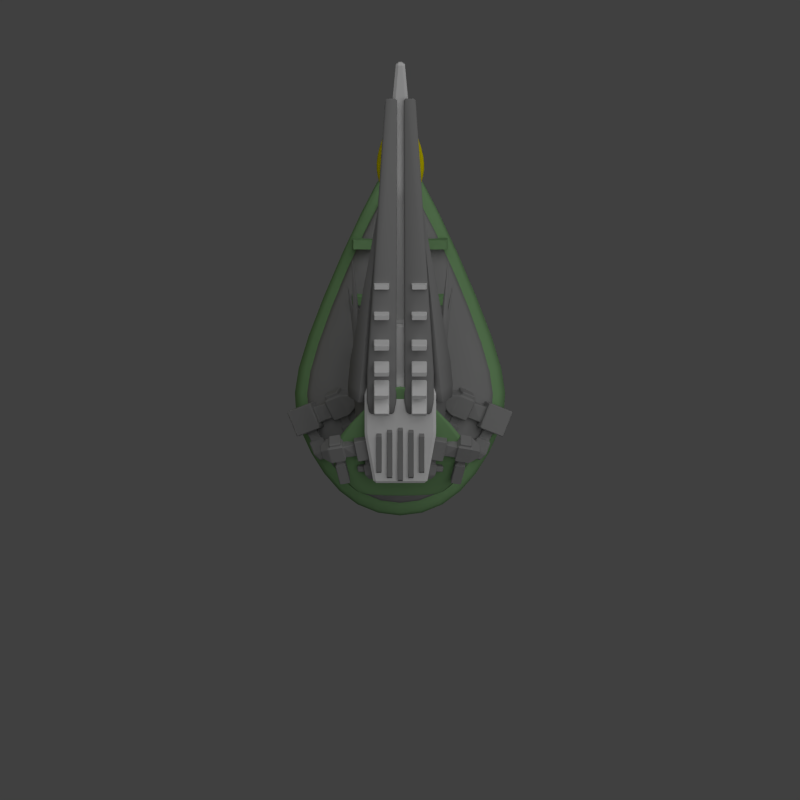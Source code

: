 # Source: sunbeam_turret.blend  (saved by Blender 2.69.0; exported with 4.5.12 LTS)
import bpy
from mathutils import Matrix  # noqa: F401  (used for matrix-valued properties, if any)

bpy.ops.wm.read_factory_settings(use_empty=True)
scene = bpy.context.scene
scene.name = 'Scene'

# ---- collections
col_collection_1 = bpy.data.collections.new('Collection 1'); scene.collection.children.link(col_collection_1)

# ---- materials (node trees are filled in below, after node groups)
mat_material_002 = bpy.data.materials.new('Material.002')
mat_material_002.alpha_threshold = 0.0
mat_material_002.use_transparent_shadow = False
mat_material_002.diffuse_color = (0.2668, 0.2668, 0.2668, 1.0)
mat_material_002.roughness = 0.5
mat_material_002.specular_intensity = 0.3584
mat_material_002.line_color = (0.0, 0.0, 0.0, 1.0)
mat_material_001 = bpy.data.materials.new('Material.001')
mat_material_001.alpha_threshold = 0.0
mat_material_001.use_transparent_shadow = False
mat_material_001.roughness = 0.5
mat_material_001.line_color = (0.0, 0.0, 0.0, 1.0)
mat_material_003 = bpy.data.materials.new('Material.003')
mat_material_003.alpha_threshold = 0.0
mat_material_003.use_transparent_shadow = False
mat_material_003.diffuse_color = (0.8, 0.6986, 0.0, 1.0)
mat_material_003.roughness = 0.5
mat_material_003.line_color = (0.0, 0.0, 0.0, 1.0)
mat_material_004 = bpy.data.materials.new('Material.004')
mat_material_004.alpha_threshold = 0.0
mat_material_004.use_transparent_shadow = False
mat_material_004.diffuse_color = (0.2055, 0.3844, 0.1738, 1.0)
mat_material_004.roughness = 0.5
mat_material_004.specular_intensity = 0.323
mat_material_004.line_color = (0.0, 0.0, 0.0, 1.0)

# ---- material node trees

# ---- world
world_world = bpy.data.worlds.new('World'); scene.world = world_world
world_world.color = (0.05088, 0.05088, 0.05088)
world_world.use_sun_shadow = False
world_world.sun_shadow_jitter_overblur = 0.0
world_world.cycles.sampling_method = 'MANUAL'
world_world.cycles.sample_map_resolution = 256

# ---- cameras
cam_camera = bpy.data.cameras.new('Camera')
cam_camera.type = 'ORTHO'
cam_camera.clip_end = 100.0
cam_camera.lens = 35.0
cam_camera.sensor_width = 32.0
cam_camera.sensor_height = 18.0
cam_camera.ortho_scale = 30.0
cam_camera.dof.focus_distance = 0.0
cam_camera.dof.aperture_fstop = 128.0

# ---- lights
light_sun = bpy.data.lights.new('Sun', 'SUN')
light_sun.transmission_factor = 0.0
light_sun.angle = 1.571
light_sun.energy = 1.0
light_sun.shadow_buffer_clip_start = 0.5
light_sun.shadow_soft_size = 1.0
light_sun.shadow_cascade_max_distance = 1000.0
light_sun.cycles.use_multiple_importance_sampling = False
light_lamp = bpy.data.lights.new('Lamp', 'POINT')
light_lamp.color = (1.0, 0.8766, 0.0)
light_lamp.transmission_factor = 0.0
light_lamp.cutoff_distance = 30.0
light_lamp.energy = 100.0
light_lamp.shadow_buffer_clip_start = 1.001
light_lamp.shadow_soft_size = 1.0
light_lamp.shadow_maximum_resolution = 0.006
light_lamp.use_absolute_resolution = True
light_lamp.cycles.use_multiple_importance_sampling = False

# ---- meshes
me_cube_028 = bpy.data.meshes.new('Cube.028')
me_cube_028.from_pydata([(-3.7, -1.0, -1.0), (-3.7, 1.0, -1.0), (3.7, 1.0, -1.0), (3.7, -1.0, -1.0), (-3.7, -1.0, 1.0), (-3.7, 1.0, 1.0), (3.7, 1.0, 1.0), (3.7, -1.0, 1.0), (-0.2344, 8.0, -0.06336), (0.2344, 8.0, -0.06336), (-0.2344, 8.0, 0.06336), (0.2344, 8.0, 0.06336), (-1.584, -4.0, -0.4281), (1.584, -4.0, -0.4281), (-1.584, -4.0, 0.4281), (1.584, -4.0, 0.4281)], [], [(4, 5, 1, 0), (2, 1, 8, 9), (6, 7, 3, 2), (0, 3, 13, 12), (0, 1, 2, 3), (7, 6, 5, 4), (10, 11, 9, 8), (6, 2, 9, 11), (5, 6, 11, 10), (1, 5, 10, 8), (15, 14, 12, 13), (7, 4, 14, 15), (3, 7, 15, 13), (4, 0, 12, 14)])
me_cube_028.polygons.foreach_set('use_smooth', [True] * 14)
me_cube_028.materials.append(mat_material_002)
me_cube_028.use_remesh_preserve_volume = False
me_cube_028.use_remesh_preserve_attributes = False
me_cube_028.use_mirror_vertex_groups = False
me_cube_028.update()
me_cube_023 = bpy.data.meshes.new('Cube.023')
me_cube_023.from_pydata([(-1.255, -0.6939, -0.1661), (-1.255, 0.4134, -0.1661), (-0.1476, 0.4134, -0.1661), (-0.1476, -0.6939, -0.1661), (-1.255, -0.6939, 0.1661), (-1.255, 0.4134, 0.1661), (-0.1476, 0.4134, 0.1661), (-0.1476, -0.6939, 0.1661), (-0.5721, 11.11, -0.06644), (-0.1292, 11.11, -0.06644), (-0.5721, 11.11, 0.06644), (-0.1292, 11.11, 0.06644), (-1.152, -1.185, -0.1353), (-0.2504, -1.185, -0.1353), (-1.152, -1.185, 0.1353), (-0.2504, -1.185, 0.1353)], [], [(4, 5, 1, 0), (2, 1, 8, 9), (6, 7, 3, 2), (0, 3, 13, 12), (0, 1, 2, 3), (7, 6, 5, 4), (10, 11, 9, 8), (6, 2, 9, 11), (5, 6, 11, 10), (1, 5, 10, 8), (15, 14, 12, 13), (7, 4, 14, 15), (3, 7, 15, 13), (4, 0, 12, 14)])
me_cube_023.polygons.foreach_set('use_smooth', [True] * 14)
me_cube_023.materials.append(mat_material_002)
me_cube_023.use_remesh_preserve_volume = False
me_cube_023.use_remesh_preserve_attributes = False
me_cube_023.use_mirror_vertex_groups = False
me_cube_023.update()
me_cube_022 = bpy.data.meshes.new('Cube.022')
me_cube_022.from_pydata([(-1.725, -0.3957, -1.135), (-1.636, 0.5553, -1.135), (-1.189, 0.5136, -0.2915), (-1.278, -0.4374, -0.2915), (-1.976, -0.3722, -1.0), (-1.888, 0.5788, -1.0), (-1.441, 0.5371, -0.1571), (-1.53, -0.4139, -0.1571), (-0.787, 6.87, -0.452), (-0.7559, 6.867, -0.3932), (-0.8045, 6.872, -0.4426), (-0.7734, 6.869, -0.3839), (-1.746, -0.819, -1.044), (-1.382, -0.8529, -0.3574), (-1.951, -0.7998, -0.9346), (-1.588, -0.8338, -0.2479)], [], [(4, 5, 1, 0), (2, 1, 8, 9), (6, 7, 3, 2), (0, 3, 13, 12), (0, 1, 2, 3), (7, 6, 5, 4), (10, 11, 9, 8), (6, 2, 9, 11), (5, 6, 11, 10), (1, 5, 10, 8), (15, 14, 12, 13), (7, 4, 14, 15), (3, 7, 15, 13), (4, 0, 12, 14)])
me_cube_022.polygons.foreach_set('use_smooth', [True] * 14)
me_cube_022.materials.append(mat_material_002)
me_cube_022.use_remesh_preserve_volume = False
me_cube_022.use_remesh_preserve_attributes = False
me_cube_022.use_mirror_vertex_groups = False
me_cube_022.update()
me_cube_021 = bpy.data.meshes.new('Cube.021')
me_cube_021.from_pydata([(-1.0, -1.0, -1.0), (-1.341, 1.0, -1.341), (1.341, 1.0, -1.341), (1.0, -1.0, -1.0), (-1.0, -1.0, 1.0), (-1.341, 1.0, 1.341), (1.341, 1.0, 1.341), (1.0, -1.0, 1.0), (-1.341, 2.656, -1.341), (1.341, 2.656, -1.341), (-1.341, 2.656, 1.341), (1.341, 2.656, 1.341), (-0.8341, 3.253, -0.8341), (0.8341, 3.253, -0.8341), (-0.8341, 3.253, 0.8341), (0.8341, 3.253, 0.8341), (-0.8341, 5.253, -0.8341), (0.8341, 5.253, -0.8341), (-0.8341, 5.253, 0.8341), (0.8341, 5.253, 0.8341), (-0.4171, 5.253, -0.4171), (0.4171, 5.253, -0.4171), (-0.4171, 5.253, 0.4171), (0.4171, 5.253, 0.4171), (-0.4171, 9.797, -0.4853), (0.4171, 9.797, -0.4853), (-0.4171, 9.797, 0.3489), (0.4171, 9.797, 0.3489), (-0.5511, 10.4, -0.6193), (0.5511, 10.4, -0.6193), (-0.5511, 10.4, 0.4829), (0.5511, 10.4, 0.4829), (-0.5511, 10.94, -0.6193), (0.5511, 10.94, -0.6193), (-0.5511, 10.94, 0.4829), (0.5511, 10.94, 0.4829), (-0.1629, 15.45, -0.2311), (0.1629, 15.45, -0.2311), (-0.1629, 15.45, 0.09471), (0.1629, 15.45, 0.09471)], [], [(4, 5, 1, 0), (2, 1, 8, 9), (6, 7, 3, 2), (7, 4, 0, 3), (0, 1, 2, 3), (7, 6, 5, 4), (9, 8, 12, 13), (6, 2, 9, 11), (5, 6, 11, 10), (1, 5, 10, 8), (13, 12, 16, 17), (11, 9, 13, 15), (10, 11, 15, 14), (8, 10, 14, 12), (17, 16, 20, 21), (15, 13, 17, 19), (14, 15, 19, 18), (12, 14, 18, 16), (21, 20, 24, 25), (19, 17, 21, 23), (18, 19, 23, 22), (16, 18, 22, 20), (25, 24, 28, 29), (23, 21, 25, 27), (22, 23, 27, 26), (20, 22, 26, 24), (29, 28, 32, 33), (27, 25, 29, 31), (26, 27, 31, 30), (24, 26, 30, 28), (33, 32, 36, 37), (31, 29, 33, 35), (30, 31, 35, 34), (28, 30, 34, 32), (38, 39, 37, 36), (35, 33, 37, 39), (34, 35, 39, 38), (32, 34, 38, 36)])
me_cube_021.materials.append(mat_material_001)
me_cube_021.use_remesh_preserve_volume = False
me_cube_021.use_remesh_preserve_attributes = False
me_cube_021.use_mirror_vertex_groups = False
me_cube_021.update()
me_cube_020 = bpy.data.meshes.new('Cube.020')
me_cube_020.from_pydata([(-1.174, -0.6489, -1.474), (-1.352, 0.2673, -1.676), (-0.9119, 0.5312, -0.8711), (-0.734, -0.385, -0.6682), (-1.423, -0.6659, -1.332), (-1.601, 0.2504, -1.535), (-1.161, 0.5142, -0.7296), (-0.9826, -0.402, -0.5267), (-2.285, 6.569, -2.372), (-2.254, 6.587, -2.316), (-2.302, 6.568, -2.362), (-2.272, 6.586, -2.306), (-1.078, -1.032, -1.296), (-0.7191, -0.8172, -0.64), (-1.28, -1.046, -1.181), (-0.9215, -0.8311, -0.5248)], [], [(4, 5, 1, 0), (2, 1, 8, 9), (6, 7, 3, 2), (0, 3, 13, 12), (0, 1, 2, 3), (7, 6, 5, 4), (10, 11, 9, 8), (6, 2, 9, 11), (5, 6, 11, 10), (1, 5, 10, 8), (15, 14, 12, 13), (7, 4, 14, 15), (3, 7, 15, 13), (4, 0, 12, 14)])
me_cube_020.polygons.foreach_set('use_smooth', [True] * 14)
me_cube_020.materials.append(mat_material_002)
me_cube_020.use_remesh_preserve_volume = False
me_cube_020.use_remesh_preserve_attributes = False
me_cube_020.use_mirror_vertex_groups = False
me_cube_020.update()
me_cube_019 = bpy.data.meshes.new('Cube.019')
me_cube_019.from_pydata([(-1.676, -0.7048, -1.598), (-1.765, 0.2433, -1.671), (-1.312, 0.3506, -0.8371), (-1.223, -0.5975, -0.7636), (-1.927, -0.7177, -1.46), (-2.016, 0.2304, -1.534), (-1.563, 0.3377, -0.6994), (-1.474, -0.6104, -0.6258), (-2.097, 6.64, -1.484), (-2.065, 6.648, -1.426), (-2.114, 6.639, -1.475), (-2.083, 6.647, -1.417), (-1.618, -1.116, -1.475), (-1.249, -1.029, -0.7957), (-1.822, -1.127, -1.363), (-1.453, -1.039, -0.6835)], [], [(4, 5, 1, 0), (2, 1, 8, 9), (6, 7, 3, 2), (0, 3, 13, 12), (0, 1, 2, 3), (7, 6, 5, 4), (10, 11, 9, 8), (6, 2, 9, 11), (5, 6, 11, 10), (1, 5, 10, 8), (15, 14, 12, 13), (7, 4, 14, 15), (3, 7, 15, 13), (4, 0, 12, 14)])
me_cube_019.polygons.foreach_set('use_smooth', [True] * 14)
me_cube_019.materials.append(mat_material_002)
me_cube_019.use_remesh_preserve_volume = False
me_cube_019.use_remesh_preserve_attributes = False
me_cube_019.use_mirror_vertex_groups = False
me_cube_019.update()
me_cube_018 = bpy.data.meshes.new('Cube.018')
me_cube_018.from_pydata([(-1.0, -1.0, -1.0), (-1.0, 0.0, -1.0), (1.0, 0.0, -1.0), (1.0, -1.0, -1.0), (-1.0, -1.0, 1.0), (-1.0, 0.0, 1.0), (1.0, 0.0, 1.0), (1.0, -1.0, 1.0), (-0.09265, 2.0, -0.09265), (0.09265, 2.0, -0.09265), (-0.09265, 2.0, 0.09265), (0.09265, 2.0, 0.09265), (-0.6032, -1.842, -0.6032), (0.6032, -1.842, -0.6032), (-0.6032, -1.842, 0.6032), (0.6032, -1.842, 0.6032), (-0.5378, -1.842, -0.5378), (0.5378, -1.842, -0.5378), (-0.5378, -1.842, 0.5378), (0.5378, -1.842, 0.5378)], [], [(4, 5, 1, 0), (2, 1, 8, 9), (6, 7, 3, 2), (0, 3, 13, 12), (0, 1, 2, 3), (7, 6, 5, 4), (10, 11, 9, 8), (6, 2, 9, 11), (5, 6, 11, 10), (1, 5, 10, 8), (12, 13, 17, 16), (7, 4, 14, 15), (3, 7, 15, 13), (4, 0, 12, 14), (19, 18, 16, 17), (15, 14, 18, 19), (13, 15, 19, 17), (14, 12, 16, 18)])
me_cube_018.polygons.foreach_set('use_smooth', [True] * 18)
me_cube_018.materials.append(mat_material_003)
me_cube_018.use_remesh_preserve_volume = False
me_cube_018.use_remesh_preserve_attributes = False
me_cube_018.use_mirror_vertex_groups = False
me_cube_018.update()
me_cube_017 = bpy.data.meshes.new('Cube.017')
me_cube_017.from_pydata([(1.428, -3.467, -0.07425), (1.428, -2.146, 0.08411), (3.428, -2.146, 0.08411), (3.428, -3.467, -0.07425), (1.428, -10.63, 0.5891), (1.428, -9.305, 0.7475), (3.428, -9.305, 0.7475), (3.428, -10.63, 0.5891), (1.428, 1.098, -0.143), (1.428, 2.78, -0.02895), (3.428, 2.78, -0.02895), (3.428, 1.098, -0.143), (1.428, -4.057, 0.7022), (1.428, -2.375, 0.8162), (3.428, -2.375, 0.8162), (3.428, -4.057, 0.7022), (1.428, 7.941, -0.2349), (1.428, 9.786, -0.1535), (3.428, 9.786, -0.1535), (3.428, 7.941, -0.2349), (1.428, 4.263, 0.6921), (1.428, 6.108, 0.7734), (3.428, 6.108, 0.7734), (3.428, 4.263, 0.6921), (1.428, 15.86, -0.4119), (1.428, 17.79, -0.3597), (3.428, 17.79, -0.3597), (3.428, 15.86, -0.4119), (1.428, 13.5, 0.5617), (1.428, 15.44, 0.6138), (3.428, 15.44, 0.6138), (3.428, 13.5, 0.5617), (1.428, 26.01, -0.5803), (1.428, 27.98, -0.5443), (3.428, 27.98, -0.5443), (3.428, 26.01, -0.5803), (1.428, 24.38, 0.4097), (1.428, 26.35, 0.4457), (3.428, 26.35, 0.4457), (3.428, 24.38, 0.4097), (1.428, 35.4, -0.7044), (1.428, 37.4, -0.7043), (3.428, 37.4, -0.7043), (3.428, 35.4, -0.7044), (1.428, 35.4, 0.3004), (1.428, 37.4, 0.3005), (3.428, 37.4, 0.3005), (3.428, 35.4, 0.3004)], [], [(4, 5, 1, 0), (5, 6, 2, 1), (6, 7, 3, 2), (7, 4, 0, 3), (0, 1, 2, 3), (7, 6, 5, 4), (12, 13, 9, 8), (13, 14, 10, 9), (14, 15, 11, 10), (15, 12, 8, 11), (8, 9, 10, 11), (15, 14, 13, 12), (20, 21, 17, 16), (21, 22, 18, 17), (22, 23, 19, 18), (23, 20, 16, 19), (16, 17, 18, 19), (23, 22, 21, 20), (28, 29, 25, 24), (29, 30, 26, 25), (30, 31, 27, 26), (31, 28, 24, 27), (24, 25, 26, 27), (31, 30, 29, 28), (36, 37, 33, 32), (37, 38, 34, 33), (38, 39, 35, 34), (39, 36, 32, 35), (32, 33, 34, 35), (39, 38, 37, 36), (44, 45, 41, 40), (45, 46, 42, 41), (46, 47, 43, 42), (47, 44, 40, 43), (40, 41, 42, 43), (47, 46, 45, 44)])
me_cube_017.materials.append(mat_material_001)
me_cube_017.use_remesh_preserve_volume = False
me_cube_017.use_remesh_preserve_attributes = False
me_cube_017.use_mirror_vertex_groups = False
me_cube_017.update()
me_cube_016 = bpy.data.meshes.new('Cube.016')
me_cube_016.from_pydata([(-3.772, -0.1648, -0.969), (-4.167, 1.761, -0.6022), (-2.206, 2.15, -0.5282), (-1.811, 0.2237, -0.895), (-3.772, -0.539, 0.9957), (-4.167, 1.387, 1.362), (-2.206, 1.775, 1.436), (-1.811, -0.1505, 1.07), (-3.849, 0.1388, -0.5128), (-4.09, 1.311, -0.2895), (-3.849, -0.08892, 0.683), (-4.09, 1.083, 0.9063), (-4.871, 0.1729, -0.6921), (-5.112, 1.268, -0.2181), (-4.871, -0.3106, 0.425), (-5.112, 0.7844, 0.899), (-4.827, 0.06204, -0.9806), (-5.155, 1.554, -0.3347), (-4.827, -0.5969, 0.5416), (-5.155, 0.8953, 1.188), (-6.121, -0.1775, -1.084), (-6.449, 1.315, -0.4384), (-6.121, -0.8364, 0.4379), (-6.449, 0.6558, 1.084), (-6.951, -0.1105, -0.6094), (-7.117, 0.6453, -0.2822), (-6.951, -0.4443, 0.1617), (-7.117, 0.3115, 0.4889), (-5.151, -0.1626, -0.626), (-5.151, -0.492, 0.1351), (-5.798, -0.2823, -0.6778), (-5.798, -0.6118, 0.08328), (-5.025, -0.7361, -0.8743), (-5.025, -1.066, -0.1131), (-5.672, -0.8558, -0.9261), (-5.672, -1.185, -0.165), (-4.895, -0.6462, -1.016), (-4.895, -1.107, 0.04946), (-5.801, -0.8139, -1.089), (-5.801, -1.275, -0.02311), (-4.473, -2.569, -1.849), (-4.473, -3.031, -0.783), (-5.378, -2.737, -1.921), (-5.378, -3.198, -0.8556), (-5.285, 1.464, -0.1929), (-5.285, 0.9373, 1.025), (-6.32, 1.273, -0.2758), (-6.32, 0.7456, 0.942), (-5.347, 1.749, -0.06966), (-5.347, 1.222, 1.148), (-6.382, 1.557, -0.1526), (-6.382, 1.03, 1.065), (-3.188, -0.1605, -0.3625), (-2.394, -0.003211, -0.3326), (-3.188, -0.3121, 0.4332), (-2.394, -0.1548, 0.4631), (-2.904, -0.8612, -0.5438), (-2.15, -0.7509, -0.2672), (-3.16, -1.005, 0.211), (-2.406, -0.8946, 0.4876), (-2.994, -0.8551, -0.7317), (-1.966, -0.7046, -0.3543), (-3.344, -1.051, 0.2981), (-2.316, -0.9007, 0.6755), (-2.81, -1.812, -0.8515), (-1.782, -1.662, -0.4741), (-3.159, -2.008, 0.1784), (-2.132, -1.858, 0.5557), (-3.031, -1.115, -0.5263), (-3.223, -1.223, 0.0387), (-2.93, -1.64, -0.5921), (-3.122, -1.748, -0.02702), (-3.694, -1.212, -0.7697), (-3.886, -1.32, -0.2047), (-3.593, -1.737, -0.8354), (-3.785, -1.845, -0.2704), (-2.565, -2.333, -0.6106), (-1.982, -2.248, -0.3967), (-2.763, -2.444, -0.02694), (-2.18, -2.359, 0.187)], [], [(1, 0, 8, 9), (5, 6, 2, 1), (6, 7, 3, 2), (0, 3, 53, 52), (0, 1, 2, 3), (7, 6, 5, 4), (9, 8, 12, 13), (5, 1, 9, 11), (4, 5, 11, 10), (0, 4, 10, 8), (13, 12, 16, 17), (11, 9, 13, 15), (10, 11, 15, 14), (8, 10, 14, 12), (17, 16, 20, 21), (15, 13, 17, 19), (14, 15, 19, 18), (12, 14, 18, 16), (21, 20, 24, 25), (23, 19, 45, 47), (18, 19, 23, 22), (18, 22, 31, 29), (26, 27, 25, 24), (23, 21, 25, 27), (22, 23, 27, 26), (20, 22, 26, 24), (29, 31, 35, 33), (20, 16, 28, 30), (22, 20, 30, 31), (16, 18, 29, 28), (33, 35, 39, 37), (30, 28, 32, 34), (31, 30, 34, 35), (28, 29, 33, 32), (37, 39, 43, 41), (34, 32, 36, 38), (35, 34, 38, 39), (32, 33, 37, 36), (40, 41, 43, 42), (38, 36, 40, 42), (39, 38, 42, 43), (36, 37, 41, 40), (47, 45, 49, 51), (17, 21, 46, 44), (21, 23, 47, 46), (19, 17, 44, 45), (49, 48, 50, 51), (44, 46, 50, 48), (46, 47, 51, 50), (45, 44, 48, 49), (52, 53, 57, 56), (7, 4, 54, 55), (3, 7, 55, 53), (4, 0, 52, 54), (56, 57, 61, 60), (55, 54, 58, 59), (53, 55, 59, 57), (54, 52, 56, 58), (60, 61, 65, 64), (59, 58, 62, 63), (57, 59, 63, 61), (58, 56, 60, 62), (64, 65, 77, 76), (63, 62, 66, 67), (61, 63, 67, 65), (66, 62, 69, 71), (71, 69, 73, 75), (60, 64, 70, 68), (64, 66, 71, 70), (62, 60, 68, 69), (73, 72, 74, 75), (68, 70, 74, 72), (70, 71, 75, 74), (69, 68, 72, 73), (79, 78, 76, 77), (67, 66, 78, 79), (65, 67, 79, 77), (66, 64, 76, 78)])
me_cube_016.materials.append(mat_material_002)
me_cube_016.use_remesh_preserve_volume = False
me_cube_016.use_remesh_preserve_attributes = False
me_cube_016.use_mirror_vertex_groups = False
me_cube_016.update()
me_cube_015 = bpy.data.meshes.new('Cube.015')
me_cube_015.from_pydata([(-1.0, -1.0, -1.0), (-1.0, 0.0, -1.0), (1.0, 0.0, -1.0), (1.0, -1.0, -1.0), (-1.0, -1.0, 1.0), (-1.0, 0.0, 1.0), (1.0, 0.0, 1.0), (1.0, -1.0, 1.0), (-0.09265, 2.0, -0.09265), (0.09265, 2.0, -0.09265), (-0.09265, 2.0, 0.09265), (0.09265, 2.0, 0.09265), (-0.6032, -1.842, -0.6032), (0.6032, -1.842, -0.6032), (-0.6032, -1.842, 0.6032), (0.6032, -1.842, 0.6032), (-0.5378, -1.842, -0.5378), (0.5378, -1.842, -0.5378), (-0.5378, -1.842, 0.5378), (0.5378, -1.842, 0.5378)], [], [(4, 5, 1, 0), (2, 1, 8, 9), (6, 7, 3, 2), (0, 3, 13, 12), (0, 1, 2, 3), (7, 6, 5, 4), (10, 11, 9, 8), (6, 2, 9, 11), (5, 6, 11, 10), (1, 5, 10, 8), (12, 13, 17, 16), (7, 4, 14, 15), (3, 7, 15, 13), (4, 0, 12, 14), (19, 18, 16, 17), (15, 14, 18, 19), (13, 15, 19, 17), (14, 12, 16, 18)])
me_cube_015.polygons.foreach_set('use_smooth', [True] * 18)
me_cube_015.materials.append(mat_material_004)
me_cube_015.use_remesh_preserve_volume = False
me_cube_015.use_remesh_preserve_attributes = False
me_cube_015.use_mirror_vertex_groups = False
me_cube_015.update()
me_cube_014 = bpy.data.meshes.new('Cube.014')
me_cube_014.from_pydata([(-1.0, -1.087, -0.9884), (-1.0, 1.114, -1.015), (1.0, 1.114, -1.015), (1.0, -1.087, -0.9884), (-1.0, -1.114, 1.015), (-1.0, 1.087, 0.9884), (1.0, 1.087, 0.9884), (1.0, -1.114, 1.015), (-5.0, -1.0, -1.0), (-5.0, 1.0, -1.0), (-3.0, 1.0, -1.0), (-3.0, -1.0, -1.0), (-5.0, -1.0, 1.0), (-5.0, 1.0, 1.0), (-3.0, 1.0, 1.0), (-3.0, -1.0, 1.0), (-9.0, -0.8459, -1.021), (-9.0, 0.7982, -0.973), (-7.0, 0.7982, -0.973), (-7.0, -0.8459, -1.021), (-9.0, -0.7982, 0.973), (-9.0, 0.8459, 1.021), (-7.0, 0.8459, 1.021), (-7.0, -0.7982, 0.973), (3.0, -1.0, -1.0), (3.0, 1.0, -1.0), (5.0, 1.0, -1.0), (5.0, -1.0, -1.0), (3.0, -1.0, 1.0), (3.0, 1.0, 1.0), (5.0, 1.0, 1.0), (5.0, -1.0, 1.0), (7.0, -0.8459, -1.021), (7.0, 0.7982, -0.973), (9.0, 0.7982, -0.973), (9.0, -0.8459, -1.021), (7.0, -0.7982, 0.973), (7.0, 0.8459, 1.021), (9.0, 0.8459, 1.021), (9.0, -0.7982, 0.973)], [], [(4, 5, 1, 0), (5, 6, 2, 1), (6, 7, 3, 2), (7, 4, 0, 3), (0, 1, 2, 3), (7, 6, 5, 4), (12, 13, 9, 8), (13, 14, 10, 9), (14, 15, 11, 10), (15, 12, 8, 11), (8, 9, 10, 11), (15, 14, 13, 12), (20, 21, 17, 16), (21, 22, 18, 17), (22, 23, 19, 18), (23, 20, 16, 19), (16, 17, 18, 19), (23, 22, 21, 20), (28, 29, 25, 24), (29, 30, 26, 25), (30, 31, 27, 26), (31, 28, 24, 27), (24, 25, 26, 27), (31, 30, 29, 28), (36, 37, 33, 32), (37, 38, 34, 33), (38, 39, 35, 34), (39, 36, 32, 35), (32, 33, 34, 35), (39, 38, 37, 36)])
me_cube_014.materials.append(mat_material_002)
me_cube_014.use_remesh_preserve_volume = False
me_cube_014.use_remesh_preserve_attributes = False
me_cube_014.use_mirror_vertex_groups = False
me_cube_014.update()
me_cube_003 = bpy.data.meshes.new('Cube.003')
me_cube_003.from_pydata([(5.223, -2.123, -0.8578), (5.967, -0.2663, -0.825), (7.678, -0.9377, -1.614), (6.934, -2.794, -1.647), (5.944, -2.444, 0.9798), (6.688, -0.5877, 1.013), (8.399, -1.259, 0.2238), (7.655, -3.115, 0.191), (5.51, -1.822, -0.4918), (5.963, -0.6924, -0.4718), (5.949, -2.018, 0.6266), (6.401, -0.888, 0.6466), (4.662, -1.269, -0.2611), (5.193, -0.2056, 0.0001891), (4.949, -1.684, 0.8468), (5.48, -0.6207, 1.108), (4.514, -1.387, -0.5094), (5.238, 0.06259, -0.1533), (4.904, -1.953, 1.0), (5.628, -0.5032, 1.356), (3.368, -0.9292, -0.04158), (4.092, 0.5202, 0.3145), (3.758, -1.495, 1.468), (4.482, -0.04557, 1.824), (2.979, -0.4462, 0.6896), (3.346, 0.2879, 0.8699), (3.177, -0.7328, 1.454), (3.543, 0.001354, 1.635), (4.325, -1.414, -0.01501), (4.52, -1.697, 0.7398), (3.752, -1.185, 0.2189), (3.947, -1.468, 0.9737), (4.047, -1.971, -0.1519), (4.242, -2.254, 0.603), (3.474, -1.742, 0.08203), (3.669, -2.025, 0.8369), (4.122, -1.96, -0.3496), (4.396, -2.356, 0.7071), (3.32, -1.64, -0.02215), (3.593, -2.036, 1.035), (3.189, -3.828, -0.8085), (3.463, -4.224, 0.2482), (2.387, -3.508, -0.4811), (2.66, -3.904, 0.5757), (5.162, 0.05177, 0.04443), (5.474, -0.4008, 1.252), (4.245, 0.4179, 0.4187), (4.557, -0.03475, 1.626), (5.3, 0.3283, 0.1124), (5.613, -0.1243, 1.32), (4.383, 0.6943, 0.4866), (4.695, 0.2417, 1.694), (5.947, -2.418, -0.5458), (6.64, -2.69, -0.8652), (6.239, -2.548, 0.1985), (6.932, -2.82, -0.121), (5.762, -3.166, -0.6553), (6.515, -3.457, -0.7281), (5.843, -3.158, 0.1506), (6.596, -3.449, 0.07776), (5.611, -3.114, -0.7888), (6.637, -3.511, -0.8882), (5.721, -3.103, 0.3107), (6.747, -3.501, 0.2113), (5.26, -4.03, -0.7446), (6.286, -4.428, -0.844), (5.371, -4.019, 0.3549), (6.397, -4.417, 0.2555), (5.556, -3.318, -0.5307), (5.617, -3.312, 0.07256), (5.364, -3.821, -0.5064), (5.425, -3.815, 0.09681), (4.895, -3.062, -0.4666), (4.955, -3.056, 0.1367), (4.702, -3.565, -0.4423), (4.763, -3.559, 0.1609), (5.319, -4.603, -0.5043), (5.901, -4.828, -0.5607), (5.382, -4.597, 0.1188), (5.963, -4.822, 0.06244)], [], [(1, 0, 8, 9), (5, 6, 2, 1), (6, 7, 3, 2), (0, 3, 53, 52), (0, 1, 2, 3), (7, 6, 5, 4), (9, 8, 12, 13), (5, 1, 9, 11), (4, 5, 11, 10), (0, 4, 10, 8), (13, 12, 16, 17), (11, 9, 13, 15), (10, 11, 15, 14), (8, 10, 14, 12), (17, 16, 20, 21), (15, 13, 17, 19), (14, 15, 19, 18), (12, 14, 18, 16), (21, 20, 24, 25), (23, 19, 45, 47), (18, 19, 23, 22), (18, 22, 31, 29), (26, 27, 25, 24), (23, 21, 25, 27), (22, 23, 27, 26), (20, 22, 26, 24), (29, 31, 35, 33), (20, 16, 28, 30), (22, 20, 30, 31), (16, 18, 29, 28), (33, 35, 39, 37), (30, 28, 32, 34), (31, 30, 34, 35), (28, 29, 33, 32), (37, 39, 43, 41), (34, 32, 36, 38), (35, 34, 38, 39), (32, 33, 37, 36), (40, 41, 43, 42), (38, 36, 40, 42), (39, 38, 42, 43), (36, 37, 41, 40), (47, 45, 49, 51), (17, 21, 46, 44), (21, 23, 47, 46), (19, 17, 44, 45), (49, 48, 50, 51), (44, 46, 50, 48), (46, 47, 51, 50), (45, 44, 48, 49), (52, 53, 57, 56), (7, 4, 54, 55), (3, 7, 55, 53), (4, 0, 52, 54), (56, 57, 61, 60), (55, 54, 58, 59), (53, 55, 59, 57), (54, 52, 56, 58), (60, 61, 65, 64), (59, 58, 62, 63), (57, 59, 63, 61), (58, 56, 60, 62), (64, 65, 77, 76), (63, 62, 66, 67), (61, 63, 67, 65), (66, 62, 69, 71), (71, 69, 73, 75), (60, 64, 70, 68), (64, 66, 71, 70), (62, 60, 68, 69), (73, 72, 74, 75), (68, 70, 74, 72), (70, 71, 75, 74), (69, 68, 72, 73), (79, 78, 76, 77), (67, 66, 78, 79), (65, 67, 79, 77), (66, 64, 76, 78)])
me_cube_003.materials.append(mat_material_002)
me_cube_003.use_remesh_preserve_volume = False
me_cube_003.use_remesh_preserve_attributes = False
me_cube_003.use_mirror_vertex_groups = False
me_cube_003.update()
me_cube_002 = bpy.data.meshes.new('Cube.002')
me_cube_002.from_pydata([(1.428, -3.467, -0.07425), (1.428, -2.146, 0.08411), (3.428, -2.146, 0.08411), (3.428, -3.467, -0.07425), (1.428, -10.63, 0.5891), (1.428, -9.305, 0.7475), (3.428, -9.305, 0.7475), (3.428, -10.63, 0.5891), (1.428, 1.098, -0.143), (1.428, 2.78, -0.02895), (3.428, 2.78, -0.02895), (3.428, 1.098, -0.143), (1.428, -4.057, 0.7022), (1.428, -2.375, 0.8162), (3.428, -2.375, 0.8162), (3.428, -4.057, 0.7022), (1.428, 7.941, -0.2349), (1.428, 9.786, -0.1535), (3.428, 9.786, -0.1535), (3.428, 7.941, -0.2349), (1.428, 4.263, 0.6921), (1.428, 6.108, 0.7734), (3.428, 6.108, 0.7734), (3.428, 4.263, 0.6921), (1.428, 15.86, -0.4119), (1.428, 17.79, -0.3597), (3.428, 17.79, -0.3597), (3.428, 15.86, -0.4119), (1.428, 13.5, 0.5617), (1.428, 15.44, 0.6138), (3.428, 15.44, 0.6138), (3.428, 13.5, 0.5617), (1.428, 26.01, -0.5803), (1.428, 27.98, -0.5443), (3.428, 27.98, -0.5443), (3.428, 26.01, -0.5803), (1.428, 24.38, 0.4097), (1.428, 26.35, 0.4457), (3.428, 26.35, 0.4457), (3.428, 24.38, 0.4097), (1.428, 35.4, -0.7044), (1.428, 37.4, -0.7043), (3.428, 37.4, -0.7043), (3.428, 35.4, -0.7044), (1.428, 35.4, 0.3004), (1.428, 37.4, 0.3005), (3.428, 37.4, 0.3005), (3.428, 35.4, 0.3004)], [], [(4, 5, 1, 0), (5, 6, 2, 1), (6, 7, 3, 2), (7, 4, 0, 3), (0, 1, 2, 3), (7, 6, 5, 4), (12, 13, 9, 8), (13, 14, 10, 9), (14, 15, 11, 10), (15, 12, 8, 11), (8, 9, 10, 11), (15, 14, 13, 12), (20, 21, 17, 16), (21, 22, 18, 17), (22, 23, 19, 18), (23, 20, 16, 19), (16, 17, 18, 19), (23, 22, 21, 20), (28, 29, 25, 24), (29, 30, 26, 25), (30, 31, 27, 26), (31, 28, 24, 27), (24, 25, 26, 27), (31, 30, 29, 28), (36, 37, 33, 32), (37, 38, 34, 33), (38, 39, 35, 34), (39, 36, 32, 35), (32, 33, 34, 35), (39, 38, 37, 36), (44, 45, 41, 40), (45, 46, 42, 41), (46, 47, 43, 42), (47, 44, 40, 43), (40, 41, 42, 43), (47, 46, 45, 44)])
me_cube_002.materials.append(mat_material_004)
me_cube_002.use_remesh_preserve_volume = False
me_cube_002.use_remesh_preserve_attributes = False
me_cube_002.use_mirror_vertex_groups = False
me_cube_002.update()
me_cylinder = bpy.data.meshes.new('Cylinder')
me_cylinder.from_pydata([(1.0, 0.0, 3.0), (-1.0, -1.192e-07, 3.0), (1.0, -0.7818, 2.623), (-1.0, -0.7818, 2.623), (1.0, -0.9749, 1.777), (-1.0, -0.9749, 1.777), (1.0, -0.4339, 1.099), (-1.0, -0.4339, 1.099), (1.0, 0.4339, 1.099), (-1.0, 0.4339, 1.099), (1.0, 0.9749, 1.777), (-1.0, 0.9749, 1.777), (1.0, 0.7818, 2.623), (-1.0, 0.7818, 2.623)], [], [(0, 1, 3, 2), (2, 3, 5, 4), (4, 5, 7, 6), (6, 7, 9, 8), (8, 9, 11, 10), (3, 1, 13, 11, 9, 7, 5), (12, 13, 1, 0), (10, 11, 13, 12), (0, 2, 4, 6, 8, 10, 12)])
me_cylinder.materials.append(mat_material_002)
me_cylinder.use_remesh_preserve_volume = False
me_cylinder.use_remesh_preserve_attributes = False
me_cylinder.use_mirror_vertex_groups = False
me_cylinder.update()
me_cube_001 = bpy.data.meshes.new('Cube.001')
me_cube_001.from_pydata([(-3.7, -1.0, -1.0), (-3.7, 1.0, -1.0), (1.7, 1.0, -1.0), (1.7, -1.0, -1.0), (-3.7, -1.0, 1.0), (-3.7, 1.0, 1.0), (1.7, 1.0, 1.0), (1.7, -1.0, 1.0), (-0.2344, 4.0, -0.06336), (0.2344, 4.0, -0.06336), (-0.2344, 4.0, 0.06336), (0.2344, 4.0, 0.06336), (-1.584, -3.0, -0.4281), (1.584, -3.0, -0.4281), (-1.584, -3.0, 0.4281), (1.584, -3.0, 0.4281), (0.0, 1.0, 1.0), (0.0, 1.0, -1.0), (0.0, -1.0, 1.0), (0.0, -1.0, -1.0), (0.0, 4.0, 0.06336), (0.0, 4.0, -0.06336), (0.0, -3.0, 0.4281), (0.0, -3.0, -0.4281)], [], [(4, 5, 1, 0), (17, 1, 8, 21), (6, 7, 3, 2), (19, 3, 13, 23), (19, 17, 2, 3), (18, 16, 5, 4), (20, 11, 9, 21), (6, 2, 9, 11), (16, 6, 11, 20), (1, 5, 10, 8), (22, 14, 12, 23), (18, 4, 14, 22), (3, 7, 15, 13), (4, 0, 12, 14), (2, 17, 21, 9), (0, 19, 23, 12), (0, 1, 17, 19), (7, 6, 16, 18), (10, 20, 21, 8), (5, 16, 20, 10), (15, 22, 23, 13), (7, 18, 22, 15)])
me_cube_001.polygons.foreach_set('use_smooth', [True] * 22)
me_cube_001.materials.append(mat_material_001)
me_cube_001.use_remesh_preserve_volume = False
me_cube_001.use_remesh_preserve_attributes = False
me_cube_001.use_mirror_vertex_groups = False
me_cube_001.update()
me_cube = bpy.data.meshes.new('Cube')
me_cube.from_pydata([(-3.7, -1.0, -1.0), (-3.7, 1.0, -1.0), (3.7, 1.0, -1.0), (3.7, -1.0, -1.0), (-3.7, -1.0, 1.0), (-3.7, 1.0, 1.0), (3.7, 1.0, 1.0), (3.7, -1.0, 1.0), (-0.2344, 8.0, -0.06336), (0.2344, 8.0, -0.06336), (-0.2344, 8.0, 0.06336), (0.2344, 8.0, 0.06336), (-1.584, -4.0, -0.4281), (1.584, -4.0, -0.4281), (-1.584, -4.0, 0.4281), (1.584, -4.0, 0.4281)], [], [(4, 5, 1, 0), (2, 1, 8, 9), (6, 7, 3, 2), (0, 3, 13, 12), (0, 1, 2, 3), (7, 6, 5, 4), (10, 11, 9, 8), (6, 2, 9, 11), (5, 6, 11, 10), (1, 5, 10, 8), (15, 14, 12, 13), (7, 4, 14, 15), (3, 7, 15, 13), (4, 0, 12, 14)])
me_cube.polygons.foreach_set('use_smooth', [True] * 14)
me_cube.materials.append(mat_material_004)
me_cube.use_remesh_preserve_volume = False
me_cube.use_remesh_preserve_attributes = False
me_cube.use_mirror_vertex_groups = False
me_cube.update()

# ---- objects
ob_cube_028 = bpy.data.objects.new('Cube.028', me_cube_028)
ob_cube_023 = bpy.data.objects.new('Cube.023', me_cube_023)
ob_cube_022 = bpy.data.objects.new('Cube.022', me_cube_022)
ob_cube_021 = bpy.data.objects.new('Cube.021', me_cube_021)
ob_cube_020 = bpy.data.objects.new('Cube.020', me_cube_020)
ob_cube_019 = bpy.data.objects.new('Cube.019', me_cube_019)
ob_cube_018 = bpy.data.objects.new('Cube.018', me_cube_018)
ob_cube_017 = bpy.data.objects.new('Cube.017', me_cube_017)
ob_cube_016 = bpy.data.objects.new('Cube.016', me_cube_016)
ob_cube_015 = bpy.data.objects.new('Cube.015', me_cube_015)
ob_cube_014 = bpy.data.objects.new('Cube.014', me_cube_014)
ob_cube_013 = bpy.data.objects.new('Cube.013', me_cube_003)
ob_cube_012 = bpy.data.objects.new('Cube.012', me_cube_002)
ob_cylinder = bpy.data.objects.new('Cylinder', me_cylinder)
ob_cube_011 = bpy.data.objects.new('Cube.011', me_cube_001)
ob_cube_010 = bpy.data.objects.new('Cube.010', me_cube)
ob_sun = bpy.data.objects.new('Sun', light_sun)
ob_lamp = bpy.data.objects.new('Lamp', light_lamp)
ob_camera = bpy.data.objects.new('Camera', cam_camera)

# ---- transforms, parenting, visibility, modifiers, constraints
ob_cube_028.location = (0.0, 0.1812, -3.707)
ob_cube_028.scale = (1.08, 1.08, 1.08)
ob_cube_028.lineart.crease_threshold = 0.0
_m = ob_cube_028.modifiers.new('Subsurf', 'SUBSURF')
_m.uv_smooth = 'PRESERVE_CORNERS'
_m.quality = 2
_m.levels = 2
_m.show_only_control_edges = False
ob_cube_023.location = (0.01362, 0.6335, 1.973)
ob_cube_023.rotation_euler = (0.2825, 7.703e-08, 1.623e-07)
ob_cube_023.lineart.crease_threshold = 0.0
_m = ob_cube_023.modifiers.new('Bevel', 'BEVEL')
_m.limit_method = 'NONE'
_m.spread = 0.0
_m = ob_cube_023.modifiers.new('Mirror', 'MIRROR')
ob_cube_022.location = (0.01362, 0.6335, 1.973)
ob_cube_022.rotation_euler = (0.2825, 7.703e-08, 1.623e-07)
ob_cube_022.lineart.crease_threshold = 0.0
_m = ob_cube_022.modifiers.new('Bevel', 'BEVEL')
_m.limit_method = 'NONE'
_m.spread = 0.0
_m = ob_cube_022.modifiers.new('Mirror', 'MIRROR')
ob_cube_021.location = (0.01362, -1.975, 0.1989)
ob_cube_021.rotation_euler = (0.3272, 7.703e-08, 1.623e-07)
ob_cube_021.scale = (1.0, 1.0, 0.655)
ob_cube_021.lineart.crease_threshold = 0.0
_m = ob_cube_021.modifiers.new('Bevel', 'BEVEL')
_m.limit_method = 'NONE'
_m.spread = 0.0
ob_cube_020.location = (0.01362, -1.752, 0.9647)
ob_cube_020.rotation_euler = (0.2825, 7.703e-08, 1.623e-07)
ob_cube_020.scale = (0.8608, 0.8608, 0.8608)
ob_cube_020.lineart.crease_threshold = 0.0
_m = ob_cube_020.modifiers.new('Bevel', 'BEVEL')
_m.limit_method = 'NONE'
_m.spread = 0.0
_m = ob_cube_020.modifiers.new('Mirror', 'MIRROR')
ob_cube_019.location = (0.01362, -0.6031, 1.473)
ob_cube_019.rotation_euler = (0.2825, 7.703e-08, 1.623e-07)
ob_cube_019.scale = (0.8608, 0.8608, 0.8608)
ob_cube_019.lineart.crease_threshold = 0.0
_m = ob_cube_019.modifiers.new('Bevel', 'BEVEL')
_m.limit_method = 'NONE'
_m.spread = 0.0
_m = ob_cube_019.modifiers.new('Mirror', 'MIRROR')
ob_cube_018.location = (0.01362, 9.33, 3.971)
ob_cube_018.rotation_euler = (0.3363, 7.703e-08, 1.623e-07)
ob_cube_018.scale = (1.0, 1.0, 0.2163)
ob_cube_018.lineart.crease_threshold = 0.0
_m = ob_cube_018.modifiers.new('Subsurf', 'SUBSURF')
_m.uv_smooth = 'PRESERVE_CORNERS'
_m.quality = 2
_m.levels = 2
_m.show_only_control_edges = False
ob_cube_017.location = (0.01362, 0.6335, 1.973)
ob_cube_017.rotation_euler = (0.2825, 7.703e-08, 1.623e-07)
ob_cube_017.scale = (0.2911, 0.1054, 1.0)
ob_cube_017.lineart.crease_threshold = 0.0
_m = ob_cube_017.modifiers.new('Bevel', 'BEVEL')
_m.limit_method = 'NONE'
_m.spread = 0.0
_m = ob_cube_017.modifiers.new('Mirror', 'MIRROR')
ob_cube_016.location = (0.01362, -1.997, 0.272)
ob_cube_016.rotation_euler = (0.2825, 7.703e-08, 1.623e-07)
ob_cube_016.scale = (0.421, 0.421, 0.421)
ob_cube_016.lineart.crease_threshold = 0.0
_m = ob_cube_016.modifiers.new('Bevel', 'BEVEL')
_m.limit_method = 'NONE'
_m.spread = 0.0
_m = ob_cube_016.modifiers.new('Mirror', 'MIRROR')
ob_cube_015.location = (0.01362, -1.491, 0.3747)
ob_cube_015.rotation_euler = (0.7122, 7.703e-08, 1.623e-07)
ob_cube_015.scale = (2.861, 1.439, 0.3113)
ob_cube_015.lineart.crease_threshold = 0.0
_m = ob_cube_015.modifiers.new('Subsurf', 'SUBSURF')
_m.uv_smooth = 'PRESERVE_CORNERS'
_m.quality = 2
_m.levels = 2
_m.show_only_control_edges = False
ob_cube_014.location = (0.01362, -1.656, 0.1864)
ob_cube_014.rotation_euler = (0.4156, 7.703e-08, 1.623e-07)
ob_cube_014.scale = (0.1, 1.0, 1.0)
ob_cube_014.lineart.crease_threshold = 0.0
_m = ob_cube_014.modifiers.new('Bevel', 'BEVEL')
_m.limit_method = 'NONE'
_m.spread = 0.0
ob_cube_013.location = (0.0, 0.1812, -3.302)
ob_cube_013.scale = (0.5052, 0.5052, 0.5052)
ob_cube_013.lineart.crease_threshold = 0.0
_m = ob_cube_013.modifiers.new('Bevel', 'BEVEL')
_m.limit_method = 'NONE'
_m.spread = 0.0
_m = ob_cube_013.modifiers.new('Mirror', 'MIRROR')
ob_cube_012.location = (0.0, -1.019, -4.107)
ob_cube_012.rotation_euler = (0.08727, 1.935e-17, 8.449e-19)
ob_cube_012.scale = (0.524, 0.1898, 1.8)
ob_cube_012.lineart.crease_threshold = 0.0
_m = ob_cube_012.modifiers.new('Bevel', 'BEVEL')
_m.limit_method = 'NONE'
_m.spread = 0.0
_m = ob_cube_012.modifiers.new('Mirror', 'MIRROR')
ob_cylinder.location = (-2.174, -1.964, -1.368)
ob_cylinder.rotation_euler = (1.134, 1.288, 1.571)
ob_cylinder.scale = (1.2, 1.2, 1.2)
ob_cylinder.lineart.crease_threshold = 0.0
_m = ob_cylinder.modifiers.new('Bevel', 'BEVEL')
_m.limit_method = 'NONE'
_m.spread = 0.0
ob_cube_011.location = (0.0, 0.1812, -2.907)
ob_cube_011.rotation_euler = (-1.344e-07, 1.571, 0.0)
ob_cube_011.scale = (1.2, 1.2, 1.2)
ob_cube_011.lineart.crease_threshold = 0.0
_m = ob_cube_011.modifiers.new('Subsurf', 'SUBSURF')
_m.uv_smooth = 'PRESERVE_CORNERS'
_m.quality = 2
_m.levels = 2
_m.show_only_control_edges = False
ob_cube_010.location = (0.0, 0.1812, -4.107)
ob_cube_010.scale = (1.2, 1.2, 1.2)
ob_cube_010.lineart.crease_threshold = 0.0
_m = ob_cube_010.modifiers.new('Subsurf', 'SUBSURF')
_m.uv_smooth = 'PRESERVE_CORNERS'
_m.quality = 2
_m.levels = 2
_m.show_only_control_edges = False
ob_sun.location = (0.7973, 7.599, 4.7)
ob_sun.rotation_euler = (0.0, 0.5236, 0.7854)
ob_sun.hide_viewport = True
ob_sun.lineart.crease_threshold = 0.0
ob_lamp.location = (-14.72, 5.93, -6.263)
ob_lamp.rotation_euler = (0.6503, 0.05522, 1.866)
ob_lamp.lock_rotations_4d = False
ob_lamp.empty_display_type = 'ARROWS'
ob_lamp.color = (0.0, 0.0, 0.0, 0.0)
ob_lamp.lineart.crease_threshold = 0.0
ob_camera.location = (0.0, 0.0, 8.2)
ob_camera.lock_rotations_4d = False
ob_camera.empty_display_type = 'ARROWS'
ob_camera.color = (0.0, 0.0, 0.0, 0.0)
ob_camera.hide_viewport = True
ob_camera.display_type = 'WIRE'
ob_camera.lineart.crease_threshold = 0.0

# ---- collection membership
col_collection_1.objects.link(ob_cube_028)
col_collection_1.objects.link(ob_cube_023)
col_collection_1.objects.link(ob_cube_022)
col_collection_1.objects.link(ob_cube_021)
col_collection_1.objects.link(ob_cube_020)
col_collection_1.objects.link(ob_cube_019)
col_collection_1.objects.link(ob_cube_018)
col_collection_1.objects.link(ob_cube_017)
col_collection_1.objects.link(ob_cube_016)
col_collection_1.objects.link(ob_cube_015)
col_collection_1.objects.link(ob_cube_014)
col_collection_1.objects.link(ob_cube_013)
col_collection_1.objects.link(ob_cube_012)
col_collection_1.objects.link(ob_cylinder)
col_collection_1.objects.link(ob_cube_011)
col_collection_1.objects.link(ob_cube_010)
col_collection_1.objects.link(ob_sun)
col_collection_1.objects.link(ob_lamp)
col_collection_1.objects.link(ob_camera)

# ---- scene / render settings (as saved in the file)
scene.camera = ob_camera
scene.frame_start = 1; scene.frame_end = 250; scene.frame_set(1)
scene.render.engine = 'BLENDER_EEVEE_NEXT'
scene.render.image_settings.compression = 90
scene.render.resolution_x = 1600
scene.render.resolution_y = 1600
scene.render.resolution_percentage = 50
scene.render.dither_intensity = 0.0
scene.render.film_transparent = True
scene.render.bake_margin = 2
scene.render.bake_bias = 0.0
scene.cycles.use_denoising = False
scene.cycles.samples = 10
scene.cycles.sampling_pattern = 'TABULATED_SOBOL'
scene.cycles.light_sampling_threshold = 0.0
scene.cycles.use_adaptive_sampling = False
scene.cycles.use_light_tree = False
scene.cycles.blur_glossy = 0.0
scene.cycles.volume_bounces = 1
scene.cycles.pixel_filter_type = 'GAUSSIAN'
scene.cycles.sample_clamp_indirect = 0.0
scene.view_settings.view_transform = 'Standard'
bpy.context.view_layer.update()
